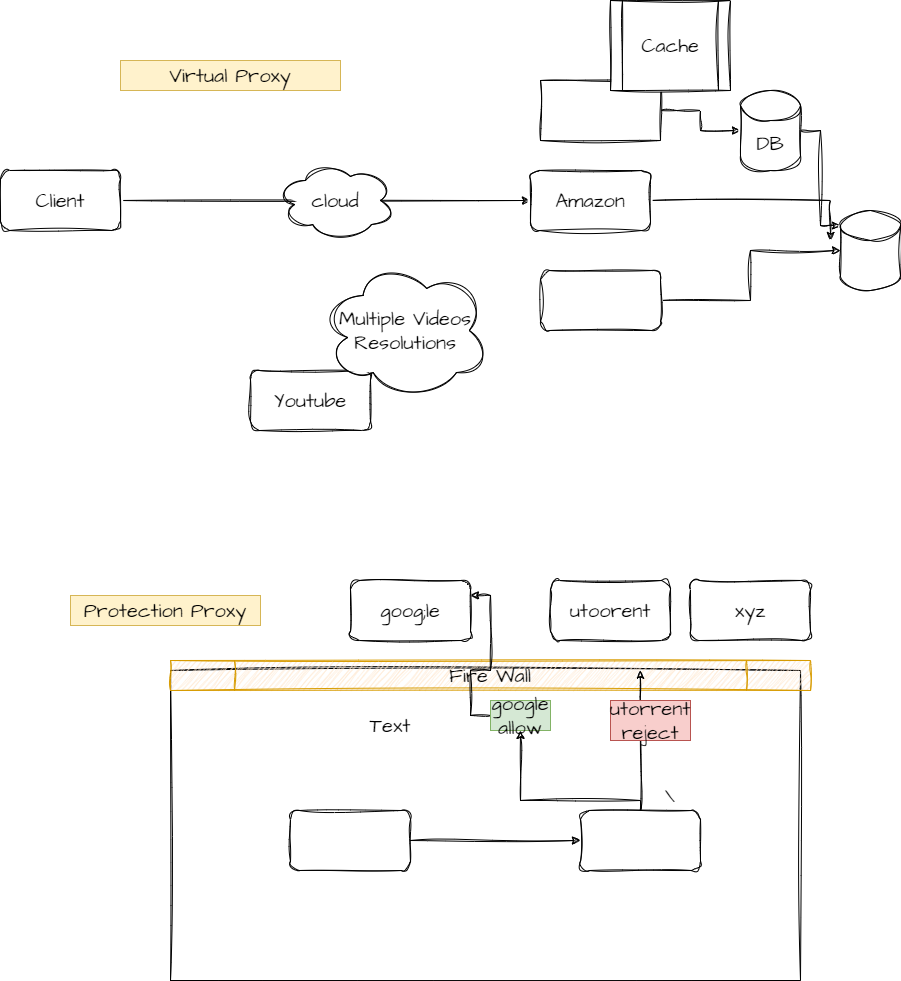

The diagram above was exported from draw.io. Its source (the exported page's mxGraphModel, read from the mxfile embedded in the PNG):
<mxGraphModel dx="794" dy="420" grid="1" gridSize="10" guides="1" tooltips="1" connect="1" arrows="1" fold="1" page="1" pageScale="1" pageWidth="850" pageHeight="1100" background="#ffffff" math="0" shadow="0">
  <root>
    <mxCell id="0" />
    <mxCell id="1" parent="0" />
    <mxCell id="GsVxrAEqYN8so5Jd52RK-8" style="edgeStyle=orthogonalEdgeStyle;rounded=0;sketch=1;hachureGap=4;jiggle=2;curveFitting=1;orthogonalLoop=1;jettySize=auto;html=1;fontFamily=Architects Daughter;fontSource=https%3A%2F%2Ffonts.googleapis.com%2Fcss%3Ffamily%3DArchitects%2BDaughter;fontSize=16;" edge="1" parent="1" source="GsVxrAEqYN8so5Jd52RK-5" target="GsVxrAEqYN8so5Jd52RK-6">
      <mxGeometry relative="1" as="geometry" />
    </mxCell>
    <mxCell id="GsVxrAEqYN8so5Jd52RK-5" value="Client" style="rounded=1;whiteSpace=wrap;html=1;sketch=1;hachureGap=4;jiggle=2;curveFitting=1;fontFamily=Architects Daughter;fontSource=https%3A%2F%2Ffonts.googleapis.com%2Fcss%3Ffamily%3DArchitects%2BDaughter;fontSize=20;" vertex="1" parent="1">
      <mxGeometry x="90" y="210" width="120" height="60" as="geometry" />
    </mxCell>
    <mxCell id="GsVxrAEqYN8so5Jd52RK-19" style="edgeStyle=orthogonalEdgeStyle;rounded=0;sketch=1;hachureGap=4;jiggle=2;curveFitting=1;orthogonalLoop=1;jettySize=auto;html=1;fontFamily=Architects Daughter;fontSource=https%3A%2F%2Ffonts.googleapis.com%2Fcss%3Ffamily%3DArchitects%2BDaughter;fontSize=16;" edge="1" parent="1" source="GsVxrAEqYN8so5Jd52RK-6">
      <mxGeometry relative="1" as="geometry">
        <mxPoint x="920" y="280" as="targetPoint" />
      </mxGeometry>
    </mxCell>
    <mxCell id="GsVxrAEqYN8so5Jd52RK-6" value="Amazon" style="rounded=1;whiteSpace=wrap;html=1;sketch=1;hachureGap=4;jiggle=2;curveFitting=1;fontFamily=Architects Daughter;fontSource=https%3A%2F%2Ffonts.googleapis.com%2Fcss%3Ffamily%3DArchitects%2BDaughter;fontSize=20;" vertex="1" parent="1">
      <mxGeometry x="620" y="210" width="120" height="60" as="geometry" />
    </mxCell>
    <mxCell id="GsVxrAEqYN8so5Jd52RK-7" value="cloud" style="ellipse;shape=cloud;whiteSpace=wrap;html=1;sketch=1;hachureGap=4;jiggle=2;curveFitting=1;fontFamily=Architects Daughter;fontSource=https%3A%2F%2Ffonts.googleapis.com%2Fcss%3Ffamily%3DArchitects%2BDaughter;fontSize=20;" vertex="1" parent="1">
      <mxGeometry x="365" y="200" width="120" height="80" as="geometry" />
    </mxCell>
    <mxCell id="GsVxrAEqYN8so5Jd52RK-9" value="Youtube" style="rounded=1;whiteSpace=wrap;html=1;sketch=1;hachureGap=4;jiggle=2;curveFitting=1;fontFamily=Architects Daughter;fontSource=https%3A%2F%2Ffonts.googleapis.com%2Fcss%3Ffamily%3DArchitects%2BDaughter;fontSize=20;" vertex="1" parent="1">
      <mxGeometry x="340" y="410" width="120" height="60" as="geometry" />
    </mxCell>
    <mxCell id="GsVxrAEqYN8so5Jd52RK-10" value="Multiple Videos Resolutions" style="ellipse;shape=cloud;whiteSpace=wrap;html=1;sketch=1;hachureGap=4;jiggle=2;curveFitting=1;fontFamily=Architects Daughter;fontSource=https%3A%2F%2Ffonts.googleapis.com%2Fcss%3Ffamily%3DArchitects%2BDaughter;fontSize=20;" vertex="1" parent="1">
      <mxGeometry x="410" y="300" width="170" height="140" as="geometry" />
    </mxCell>
    <mxCell id="GsVxrAEqYN8so5Jd52RK-18" style="edgeStyle=orthogonalEdgeStyle;rounded=0;sketch=1;hachureGap=4;jiggle=2;curveFitting=1;orthogonalLoop=1;jettySize=auto;html=1;fontFamily=Architects Daughter;fontSource=https%3A%2F%2Ffonts.googleapis.com%2Fcss%3Ffamily%3DArchitects%2BDaughter;fontSize=16;" edge="1" parent="1" source="GsVxrAEqYN8so5Jd52RK-11" target="GsVxrAEqYN8so5Jd52RK-14">
      <mxGeometry relative="1" as="geometry">
        <mxPoint x="900" y="280" as="targetPoint" />
      </mxGeometry>
    </mxCell>
    <mxCell id="GsVxrAEqYN8so5Jd52RK-11" value="" style="rounded=1;whiteSpace=wrap;html=1;sketch=1;hachureGap=4;jiggle=2;curveFitting=1;fontFamily=Architects Daughter;fontSource=https%3A%2F%2Ffonts.googleapis.com%2Fcss%3Ffamily%3DArchitects%2BDaughter;fontSize=20;" vertex="1" parent="1">
      <mxGeometry x="630" y="310" width="120" height="60" as="geometry" />
    </mxCell>
    <mxCell id="GsVxrAEqYN8so5Jd52RK-16" style="edgeStyle=orthogonalEdgeStyle;rounded=0;sketch=1;hachureGap=4;jiggle=2;curveFitting=1;orthogonalLoop=1;jettySize=auto;html=1;entryX=0;entryY=0.5;entryDx=0;entryDy=0;entryPerimeter=0;fontFamily=Architects Daughter;fontSource=https%3A%2F%2Ffonts.googleapis.com%2Fcss%3Ffamily%3DArchitects%2BDaughter;fontSize=16;" edge="1" parent="1" source="GsVxrAEqYN8so5Jd52RK-12" target="GsVxrAEqYN8so5Jd52RK-13">
      <mxGeometry relative="1" as="geometry" />
    </mxCell>
    <mxCell id="GsVxrAEqYN8so5Jd52RK-12" value="" style="rounded=0;whiteSpace=wrap;html=1;sketch=1;hachureGap=4;jiggle=2;curveFitting=1;fontFamily=Architects Daughter;fontSource=https%3A%2F%2Ffonts.googleapis.com%2Fcss%3Ffamily%3DArchitects%2BDaughter;fontSize=20;" vertex="1" parent="1">
      <mxGeometry x="630" y="120" width="120" height="60" as="geometry" />
    </mxCell>
    <mxCell id="GsVxrAEqYN8so5Jd52RK-17" style="edgeStyle=orthogonalEdgeStyle;rounded=0;sketch=1;hachureGap=4;jiggle=2;curveFitting=1;orthogonalLoop=1;jettySize=auto;html=1;entryX=0;entryY=0;entryDx=0;entryDy=15;entryPerimeter=0;fontFamily=Architects Daughter;fontSource=https%3A%2F%2Ffonts.googleapis.com%2Fcss%3Ffamily%3DArchitects%2BDaughter;fontSize=16;" edge="1" parent="1" source="GsVxrAEqYN8so5Jd52RK-13" target="GsVxrAEqYN8so5Jd52RK-14">
      <mxGeometry relative="1" as="geometry" />
    </mxCell>
    <mxCell id="GsVxrAEqYN8so5Jd52RK-13" value="DB" style="shape=cylinder3;whiteSpace=wrap;html=1;boundedLbl=1;backgroundOutline=1;size=15;sketch=1;hachureGap=4;jiggle=2;curveFitting=1;fontFamily=Architects Daughter;fontSource=https%3A%2F%2Ffonts.googleapis.com%2Fcss%3Ffamily%3DArchitects%2BDaughter;fontSize=20;" vertex="1" parent="1">
      <mxGeometry x="830" y="130" width="60" height="80" as="geometry" />
    </mxCell>
    <mxCell id="GsVxrAEqYN8so5Jd52RK-14" value="" style="shape=cylinder3;whiteSpace=wrap;html=1;boundedLbl=1;backgroundOutline=1;size=15;sketch=1;hachureGap=4;jiggle=2;curveFitting=1;fontFamily=Architects Daughter;fontSource=https%3A%2F%2Ffonts.googleapis.com%2Fcss%3Ffamily%3DArchitects%2BDaughter;fontSize=20;" vertex="1" parent="1">
      <mxGeometry x="930" y="250" width="60" height="80" as="geometry" />
    </mxCell>
    <mxCell id="GsVxrAEqYN8so5Jd52RK-20" value="Cache" style="shape=process;whiteSpace=wrap;html=1;backgroundOutline=1;sketch=1;hachureGap=4;jiggle=2;curveFitting=1;fontFamily=Architects Daughter;fontSource=https%3A%2F%2Ffonts.googleapis.com%2Fcss%3Ffamily%3DArchitects%2BDaughter;fontSize=20;" vertex="1" parent="1">
      <mxGeometry x="700" y="40" width="120" height="90" as="geometry" />
    </mxCell>
    <mxCell id="GsVxrAEqYN8so5Jd52RK-22" value="" style="rounded=0;whiteSpace=wrap;html=1;sketch=1;hachureGap=4;jiggle=2;curveFitting=1;fontFamily=Architects Daughter;fontSource=https%3A%2F%2Ffonts.googleapis.com%2Fcss%3Ffamily%3DArchitects%2BDaughter;fontSize=20;" vertex="1" parent="1">
      <mxGeometry x="260" y="710" width="630" height="310" as="geometry" />
    </mxCell>
    <mxCell id="GsVxrAEqYN8so5Jd52RK-32" style="edgeStyle=orthogonalEdgeStyle;rounded=0;sketch=1;hachureGap=4;jiggle=2;curveFitting=1;orthogonalLoop=1;jettySize=auto;html=1;fontFamily=Architects Daughter;fontSource=https%3A%2F%2Ffonts.googleapis.com%2Fcss%3Ffamily%3DArchitects%2BDaughter;fontSize=16;entryX=0;entryY=0.5;entryDx=0;entryDy=0;" edge="1" parent="1" source="GsVxrAEqYN8so5Jd52RK-23" target="GsVxrAEqYN8so5Jd52RK-31">
      <mxGeometry relative="1" as="geometry" />
    </mxCell>
    <mxCell id="GsVxrAEqYN8so5Jd52RK-23" value="" style="rounded=1;whiteSpace=wrap;html=1;sketch=1;hachureGap=4;jiggle=2;curveFitting=1;fontFamily=Architects Daughter;fontSource=https%3A%2F%2Ffonts.googleapis.com%2Fcss%3Ffamily%3DArchitects%2BDaughter;fontSize=20;" vertex="1" parent="1">
      <mxGeometry x="380" y="850" width="120" height="60" as="geometry" />
    </mxCell>
    <mxCell id="GsVxrAEqYN8so5Jd52RK-24" value="utoorent" style="rounded=1;whiteSpace=wrap;html=1;sketch=1;hachureGap=4;jiggle=2;curveFitting=1;fontFamily=Architects Daughter;fontSource=https%3A%2F%2Ffonts.googleapis.com%2Fcss%3Ffamily%3DArchitects%2BDaughter;fontSize=20;" vertex="1" parent="1">
      <mxGeometry x="640" y="620" width="120" height="60" as="geometry" />
    </mxCell>
    <mxCell id="GsVxrAEqYN8so5Jd52RK-26" value="xyz" style="rounded=1;whiteSpace=wrap;html=1;sketch=1;hachureGap=4;jiggle=2;curveFitting=1;fontFamily=Architects Daughter;fontSource=https%3A%2F%2Ffonts.googleapis.com%2Fcss%3Ffamily%3DArchitects%2BDaughter;fontSize=20;" vertex="1" parent="1">
      <mxGeometry x="780" y="620" width="120" height="60" as="geometry" />
    </mxCell>
    <mxCell id="GsVxrAEqYN8so5Jd52RK-27" value="goog;le" style="rounded=1;whiteSpace=wrap;html=1;sketch=1;hachureGap=4;jiggle=2;curveFitting=1;fontFamily=Architects Daughter;fontSource=https%3A%2F%2Ffonts.googleapis.com%2Fcss%3Ffamily%3DArchitects%2BDaughter;fontSize=20;" vertex="1" parent="1">
      <mxGeometry x="440" y="620" width="120" height="60" as="geometry" />
    </mxCell>
    <mxCell id="GsVxrAEqYN8so5Jd52RK-30" value="Fire Wall" style="shape=process;whiteSpace=wrap;html=1;backgroundOutline=1;sketch=1;hachureGap=4;jiggle=2;curveFitting=1;fontFamily=Architects Daughter;fontSource=https%3A%2F%2Ffonts.googleapis.com%2Fcss%3Ffamily%3DArchitects%2BDaughter;fontSize=20;fillColor=#ffe6cc;strokeColor=#d79b00;" vertex="1" parent="1">
      <mxGeometry x="260" y="700" width="640" height="30" as="geometry" />
    </mxCell>
    <mxCell id="GsVxrAEqYN8so5Jd52RK-33" style="edgeStyle=orthogonalEdgeStyle;rounded=0;sketch=1;hachureGap=4;jiggle=2;curveFitting=1;orthogonalLoop=1;jettySize=auto;html=1;entryX=1;entryY=0.25;entryDx=0;entryDy=0;fontFamily=Architects Daughter;fontSource=https%3A%2F%2Ffonts.googleapis.com%2Fcss%3Ffamily%3DArchitects%2BDaughter;fontSize=16;startArrow=none;" edge="1" parent="1" source="GsVxrAEqYN8so5Jd52RK-37" target="GsVxrAEqYN8so5Jd52RK-27">
      <mxGeometry relative="1" as="geometry">
        <Array as="points" />
      </mxGeometry>
    </mxCell>
    <mxCell id="GsVxrAEqYN8so5Jd52RK-34" style="edgeStyle=orthogonalEdgeStyle;rounded=0;sketch=1;hachureGap=4;jiggle=2;curveFitting=1;orthogonalLoop=1;jettySize=auto;html=1;entryX=0.734;entryY=0.333;entryDx=0;entryDy=0;entryPerimeter=0;fontFamily=Architects Daughter;fontSource=https%3A%2F%2Ffonts.googleapis.com%2Fcss%3Ffamily%3DArchitects%2BDaughter;fontSize=16;startArrow=none;" edge="1" parent="1" source="GsVxrAEqYN8so5Jd52RK-35" target="GsVxrAEqYN8so5Jd52RK-30">
      <mxGeometry relative="1" as="geometry">
        <Array as="points">
          <mxPoint x="730" y="770" />
        </Array>
      </mxGeometry>
    </mxCell>
    <mxCell id="GsVxrAEqYN8so5Jd52RK-39" style="edgeStyle=orthogonalEdgeStyle;rounded=0;sketch=1;hachureGap=4;jiggle=2;curveFitting=1;orthogonalLoop=1;jettySize=auto;html=1;entryX=0.5;entryY=1;entryDx=0;entryDy=0;fontFamily=Architects Daughter;fontSource=https%3A%2F%2Ffonts.googleapis.com%2Fcss%3Ffamily%3DArchitects%2BDaughter;fontSize=16;" edge="1" parent="1" source="GsVxrAEqYN8so5Jd52RK-31" target="GsVxrAEqYN8so5Jd52RK-37">
      <mxGeometry relative="1" as="geometry">
        <Array as="points">
          <mxPoint x="730" y="840" />
          <mxPoint x="610" y="840" />
        </Array>
      </mxGeometry>
    </mxCell>
    <mxCell id="GsVxrAEqYN8so5Jd52RK-31" value="" style="rounded=1;whiteSpace=wrap;html=1;sketch=1;hachureGap=4;jiggle=2;curveFitting=1;fontFamily=Architects Daughter;fontSource=https%3A%2F%2Ffonts.googleapis.com%2Fcss%3Ffamily%3DArchitects%2BDaughter;fontSize=20;" vertex="1" parent="1">
      <mxGeometry x="670" y="850" width="120" height="60" as="geometry" />
    </mxCell>
    <mxCell id="GsVxrAEqYN8so5Jd52RK-28" value="\" style="text;html=1;strokeColor=none;fillColor=none;align=center;verticalAlign=middle;whiteSpace=wrap;rounded=0;fontSize=20;fontFamily=Architects Daughter;" vertex="1" parent="1">
      <mxGeometry x="730" y="820" width="60" height="30" as="geometry" />
    </mxCell>
    <mxCell id="GsVxrAEqYN8so5Jd52RK-36" value="" style="edgeStyle=orthogonalEdgeStyle;rounded=0;sketch=1;hachureGap=4;jiggle=2;curveFitting=1;orthogonalLoop=1;jettySize=auto;html=1;entryX=0.734;entryY=0.333;entryDx=0;entryDy=0;entryPerimeter=0;fontFamily=Architects Daughter;fontSource=https%3A%2F%2Ffonts.googleapis.com%2Fcss%3Ffamily%3DArchitects%2BDaughter;fontSize=16;endArrow=none;" edge="1" parent="1" source="GsVxrAEqYN8so5Jd52RK-31" target="GsVxrAEqYN8so5Jd52RK-35">
      <mxGeometry relative="1" as="geometry">
        <mxPoint x="730" y="850" as="sourcePoint" />
        <mxPoint x="730" y="710" as="targetPoint" />
        <Array as="points">
          <mxPoint x="730" y="770" />
        </Array>
      </mxGeometry>
    </mxCell>
    <mxCell id="GsVxrAEqYN8so5Jd52RK-35" value="utorrent reject" style="text;html=1;strokeColor=#b85450;fillColor=#f8cecc;align=center;verticalAlign=middle;whiteSpace=wrap;rounded=0;fontSize=20;fontFamily=Architects Daughter;" vertex="1" parent="1">
      <mxGeometry x="700" y="740" width="80" height="40" as="geometry" />
    </mxCell>
    <mxCell id="GsVxrAEqYN8so5Jd52RK-37" value="google allow" style="text;html=1;strokeColor=#82b366;fillColor=#d5e8d4;align=center;verticalAlign=middle;whiteSpace=wrap;rounded=0;fontSize=20;fontFamily=Architects Daughter;" vertex="1" parent="1">
      <mxGeometry x="580" y="740" width="60" height="30" as="geometry" />
    </mxCell>
    <mxCell id="GsVxrAEqYN8so5Jd52RK-40" value="Virtual Proxy" style="text;html=1;strokeColor=#d6b656;fillColor=#fff2cc;align=center;verticalAlign=middle;whiteSpace=wrap;rounded=0;fontSize=20;fontFamily=Architects Daughter;" vertex="1" parent="1">
      <mxGeometry x="210" y="100" width="220" height="30" as="geometry" />
    </mxCell>
    <mxCell id="GsVxrAEqYN8so5Jd52RK-41" value="Text" style="text;html=1;strokeColor=none;fillColor=none;align=center;verticalAlign=middle;whiteSpace=wrap;rounded=0;fontSize=20;fontFamily=Architects Daughter;" vertex="1" parent="1">
      <mxGeometry x="450" y="750" width="60" height="30" as="geometry" />
    </mxCell>
    <mxCell id="GsVxrAEqYN8so5Jd52RK-42" value="Protection Proxy" style="text;html=1;strokeColor=#d6b656;fillColor=#fff2cc;align=center;verticalAlign=middle;whiteSpace=wrap;rounded=0;fontSize=20;fontFamily=Architects Daughter;" vertex="1" parent="1">
      <mxGeometry x="160" y="635" width="190" height="30" as="geometry" />
    </mxCell>
  </root>
</mxGraphModel>